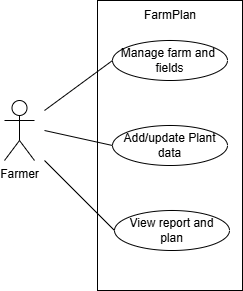

The diagram above was exported from draw.io. Its source (the exported page's mxGraphModel, read from the mxfile embedded in the PNG):
<mxGraphModel dx="1289" dy="759" grid="1" gridSize="10" guides="1" tooltips="1" connect="1" arrows="1" fold="1" page="1" pageScale="1" pageWidth="850" pageHeight="1100" math="0" shadow="0">
  <root>
    <mxCell id="0" />
    <mxCell id="1" parent="0" />
    <mxCell id="K443stKq_1ySgxg2GCd0-1" parent="1" style="rounded=0;whiteSpace=wrap;html=1;" value="" vertex="1">
      <mxGeometry height="290" width="145" x="399" y="405" as="geometry" />
    </mxCell>
    <mxCell id="K443stKq_1ySgxg2GCd0-2" parent="1" style="shape=umlActor;verticalLabelPosition=bottom;verticalAlign=top;html=1;outlineConnect=0;" value="Farmer" vertex="1">
      <mxGeometry height="60" width="30" x="306" y="505" as="geometry" />
    </mxCell>
    <mxCell id="K443stKq_1ySgxg2GCd0-3" parent="1" style="text;html=1;whiteSpace=wrap;strokeColor=none;fillColor=none;align=center;verticalAlign=middle;rounded=0;" value="FarmPlan" vertex="1">
      <mxGeometry height="30" width="60" x="441.5" y="405" as="geometry" />
    </mxCell>
    <mxCell id="K443stKq_1ySgxg2GCd0-4" parent="1" style="ellipse;whiteSpace=wrap;html=1;" value="Manage farm and&amp;nbsp;&lt;br&gt;fields" vertex="1">
      <mxGeometry height="40" width="115" x="414" y="445" as="geometry" />
    </mxCell>
    <mxCell id="K443stKq_1ySgxg2GCd0-5" parent="1" style="ellipse;whiteSpace=wrap;html=1;" value="Add/update Plant data" vertex="1">
      <mxGeometry height="40" width="115" x="414" y="530" as="geometry" />
    </mxCell>
    <mxCell id="K443stKq_1ySgxg2GCd0-6" parent="1" style="ellipse;whiteSpace=wrap;html=1;" value="View report and &lt;br&gt;plan" vertex="1">
      <mxGeometry height="40" width="115" x="416" y="615" as="geometry" />
    </mxCell>
    <mxCell id="K443stKq_1ySgxg2GCd0-7" edge="1" parent="1" style="endArrow=none;html=1;rounded=0;entryX=0;entryY=0.5;entryDx=0;entryDy=0;" target="K443stKq_1ySgxg2GCd0-4" value="">
      <mxGeometry height="50" relative="1" width="50" as="geometry">
        <mxPoint x="346" y="515" as="sourcePoint" />
        <mxPoint x="296" y="455" as="targetPoint" />
      </mxGeometry>
    </mxCell>
    <mxCell id="K443stKq_1ySgxg2GCd0-8" edge="1" parent="1" style="endArrow=none;html=1;rounded=0;entryX=0;entryY=0.5;entryDx=0;entryDy=0;" target="K443stKq_1ySgxg2GCd0-5" value="">
      <mxGeometry height="50" relative="1" width="50" as="geometry">
        <mxPoint x="346" y="535" as="sourcePoint" />
        <mxPoint x="409" y="535" as="targetPoint" />
      </mxGeometry>
    </mxCell>
    <mxCell id="K443stKq_1ySgxg2GCd0-9" edge="1" parent="1" style="endArrow=none;html=1;rounded=0;entryX=0;entryY=0.5;entryDx=0;entryDy=0;" target="K443stKq_1ySgxg2GCd0-6" value="">
      <mxGeometry height="50" relative="1" width="50" as="geometry">
        <mxPoint x="346" y="565" as="sourcePoint" />
        <mxPoint x="439" y="615" as="targetPoint" />
      </mxGeometry>
    </mxCell>
  </root>
</mxGraphModel>